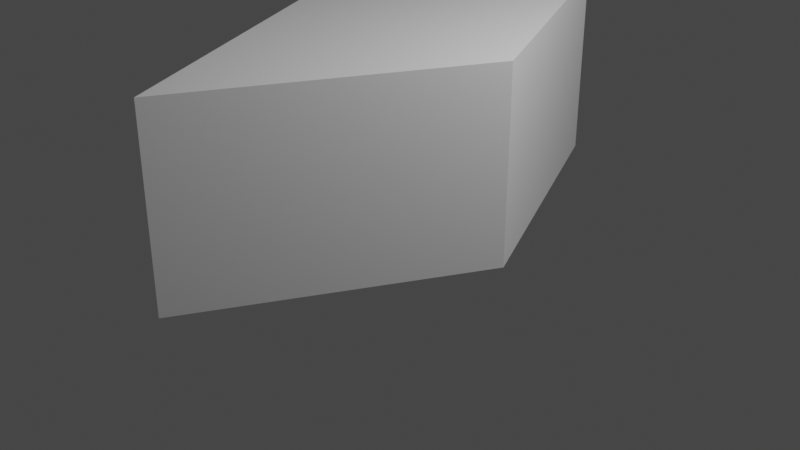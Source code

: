 # Source: 1-transform-diamond.blend  (saved by Blender 2.93.20; exported with 4.5.12 LTS)
import bpy
from mathutils import Matrix  # noqa: F401  (used for matrix-valued properties, if any)

bpy.ops.wm.read_factory_settings(use_empty=True)
scene = bpy.context.scene
scene.name = 'Scene'

# ---- collections
col_collection = bpy.data.collections.new('Collection'); scene.collection.children.link(col_collection)

# ---- materials (node trees are filled in below, after node groups)
mat_material = bpy.data.materials.new('Material')
mat_material.alpha_threshold = 0.0
mat_material.use_transparent_shadow = False
mat_material.line_color = (0.0, 0.0, 0.0, 1.0)

# ---- material node trees
mat_material.use_nodes = True; mat_material.node_tree.nodes.clear()
_N = mat_material.node_tree.nodes; _L = mat_material.node_tree.links
n0 = _N.new('ShaderNodeOutputMaterial'); n0.name = 'Material Output'; n0.location = (300, 300)
n1 = _N.new('ShaderNodeBsdfPrincipled'); n1.name = 'Principled BSDF'; n1.location = (10, 300)
n1.distribution = 'GGX'
n1.subsurface_method = 'BURLEY'
n1.inputs[2].default_value = 0.4
n1.inputs[3].default_value = 1.45
n1.inputs[27].default_value = (0.0, 0.0, 0.0, 1.0)
n1.inputs[28].default_value = 1.0
_L.new(n1.outputs[0], n0.inputs[0])
n0.is_active_output = True

# ---- world
world_world = bpy.data.worlds.new('World'); scene.world = world_world
world_world.use_nodes = True; world_world.node_tree.nodes.clear()
_N = world_world.node_tree.nodes; _L = world_world.node_tree.links
n0 = _N.new('ShaderNodeOutputWorld'); n0.name = 'World Output'; n0.location = (300, 300)
n1 = _N.new('ShaderNodeBackground'); n1.name = 'Background'; n1.location = (10, 300)
n1.inputs[0].default_value = (0.05088, 0.05088, 0.05088, 1.0)
_L.new(n1.outputs[0], n0.inputs[0])
n0.is_active_output = True
world_world.color = (0.05088, 0.05088, 0.05088)
world_world.use_sun_shadow = False
world_world.sun_shadow_jitter_overblur = 0.0

# ---- cameras
cam_camera = bpy.data.cameras.new('Camera')
cam_camera.clip_end = 100.0
cam_camera.ortho_scale = 7.314

# ---- lights
light_light = bpy.data.lights.new('Light', 'POINT')
light_light.transmission_factor = 0.0
light_light.energy = 1000.0
light_light.shadow_soft_size = 0.1
light_light.shadow_maximum_resolution = 0.006
light_light.use_absolute_resolution = True

# ---- meshes
me_cube = bpy.data.meshes.new('Cube')
me_cube.from_pydata([(0.0, 2.828, 1.0), (0.0, 2.828, -1.0), (1.414, 0.0, 1.0), (1.414, 0.0, -1.0), (-1.414, 0.0, 1.0), (-1.414, 0.0, -1.0), (0.0, -2.828, 1.0), (0.0, -2.828, -1.0)], [], [(0, 4, 6, 2), (3, 2, 6, 7), (7, 6, 4, 5), (5, 1, 3, 7), (1, 0, 2, 3), (5, 4, 0, 1)])
_uv = me_cube.uv_layers.new(name='UVMap')
_uv.uv.foreach_set('vector', [0.625, 0.5, 0.875, 0.5, 0.875, 0.75, 0.625, 0.75, 0.375, 0.75, 0.625, 0.75, 0.625, 1.0, 0.375, 1.0, 0.375, 0.0, 0.625, 0.0, 0.625, 0.25, 0.375, 0.25, 0.125, 0.5, 0.375, 0.5, 0.375, 0.75, 0.125, 0.75, 0.375, 0.5, 0.625, 0.5, 0.625, 0.75, 0.375, 0.75, 0.375, 0.25, 0.625, 0.25, 0.625, 0.5, 0.375, 0.5])
me_cube.materials.append(mat_material)
me_cube.use_remesh_preserve_volume = False
me_cube.use_remesh_preserve_attributes = False
me_cube.use_mirror_vertex_groups = False
me_cube.update()

# ---- objects
ob_cube = bpy.data.objects.new('Cube', me_cube)
ob_light = bpy.data.objects.new('Light', light_light)
ob_camera = bpy.data.objects.new('Camera', cam_camera)

# ---- transforms, parenting, visibility, modifiers, constraints
ob_cube.location = (0.0, 0.0, 1.0)
ob_cube.lock_rotations_4d = False
ob_cube.empty_display_type = 'ARROWS'
ob_cube.lineart.crease_threshold = 0.0
ob_light.location = (4.076, 1.005, 5.904)
ob_light.rotation_euler = (0.6503, 0.05522, 1.866)
ob_light.lock_rotations_4d = False
ob_light.empty_display_type = 'ARROWS'
ob_light.color = (0.0, 0.0, 0.0, 0.0)
ob_light.lineart.crease_threshold = 0.0
ob_camera.location = (7.359, -6.926, 4.958)
ob_camera.rotation_euler = (1.109, 0.0, 0.8149)
ob_camera.lock_rotations_4d = False
ob_camera.empty_display_type = 'ARROWS'
ob_camera.color = (0.0, 0.0, 0.0, 0.0)
ob_camera.display_type = 'WIRE'
ob_camera.lineart.crease_threshold = 0.0

# ---- collection membership
col_collection.objects.link(ob_cube)
col_collection.objects.link(ob_light)
col_collection.objects.link(ob_camera)

# ---- scene / render settings (as saved in the file)
scene.camera = ob_camera
scene.frame_start = 1; scene.frame_end = 250; scene.frame_set(1)
scene.render.engine = 'BLENDER_EEVEE_NEXT'
scene.cycles.use_denoising = False
scene.cycles.samples = 128
scene.cycles.sampling_pattern = 'TABULATED_SOBOL'
scene.cycles.use_adaptive_sampling = False
scene.cycles.use_light_tree = False
scene.view_settings.view_transform = 'Filmic'
bpy.context.view_layer.update()
